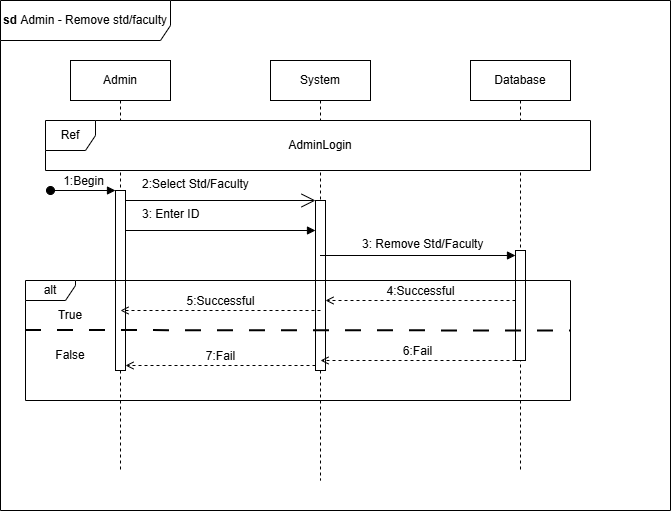

The diagram above was exported from draw.io. Its source (the exported page's mxGraphModel, read from the mxfile embedded in the PNG):
<mxGraphModel dx="861" dy="537" grid="1" gridSize="10" guides="1" tooltips="1" connect="1" arrows="1" fold="1" page="1" pageScale="1" pageWidth="850" pageHeight="1100" math="0" shadow="0">
  <root>
    <mxCell id="0" />
    <mxCell id="1" parent="0" />
    <mxCell id="0ejoMVCWVF6vs4ZvIF4m-1" parent="1" style="shape=umlFrame;whiteSpace=wrap;html=1;pointerEvents=0;width=170;height=40;" value="&lt;b&gt;sd&amp;nbsp;&lt;/b&gt;Admin - Remove std/faculty" vertex="1">
      <mxGeometry height="510" width="670" x="30" y="40" as="geometry" />
    </mxCell>
    <mxCell id="0ejoMVCWVF6vs4ZvIF4m-3" parent="1" style="shape=umlLifeline;perimeter=lifelinePerimeter;whiteSpace=wrap;html=1;container=1;dropTarget=0;collapsible=0;recursiveResize=0;outlineConnect=0;portConstraint=eastwest;newEdgeStyle={&quot;curved&quot;:0,&quot;rounded&quot;:0};" value="Admin" vertex="1">
      <mxGeometry height="410" width="100" x="100" y="100" as="geometry" />
    </mxCell>
    <mxCell id="0ejoMVCWVF6vs4ZvIF4m-13" parent="0ejoMVCWVF6vs4ZvIF4m-3" style="html=1;points=[[0,0,0,0,5],[0,1,0,0,-5],[1,0,0,0,5],[1,1,0,0,-5]];perimeter=orthogonalPerimeter;outlineConnect=0;targetShapes=umlLifeline;portConstraint=eastwest;newEdgeStyle={&quot;curved&quot;:0,&quot;rounded&quot;:0};pointerEvents=0;strokeColor=default;align=center;verticalAlign=middle;fontFamily=Helvetica;fontSize=12;fontColor=default;fillColor=default;" value="" vertex="1">
      <mxGeometry height="180" width="10" x="45" y="130" as="geometry" />
    </mxCell>
    <mxCell id="0ejoMVCWVF6vs4ZvIF4m-4" parent="1" style="shape=umlLifeline;perimeter=lifelinePerimeter;whiteSpace=wrap;html=1;container=1;dropTarget=0;collapsible=0;recursiveResize=0;outlineConnect=0;portConstraint=eastwest;newEdgeStyle={&quot;curved&quot;:0,&quot;rounded&quot;:0};" value="System" vertex="1">
      <mxGeometry height="420" width="100" x="300" y="100" as="geometry" />
    </mxCell>
    <mxCell id="0ejoMVCWVF6vs4ZvIF4m-16" parent="0ejoMVCWVF6vs4ZvIF4m-4" style="html=1;points=[[0,0,0,0,5],[0,1,0,0,-5],[1,0,0,0,5],[1,1,0,0,-5]];perimeter=orthogonalPerimeter;outlineConnect=0;targetShapes=umlLifeline;portConstraint=eastwest;newEdgeStyle={&quot;curved&quot;:0,&quot;rounded&quot;:0};pointerEvents=0;strokeColor=default;align=center;verticalAlign=middle;fontFamily=Helvetica;fontSize=12;fontColor=default;fillColor=default;" value="" vertex="1">
      <mxGeometry height="170" width="10" x="45" y="140" as="geometry" />
    </mxCell>
    <mxCell id="0ejoMVCWVF6vs4ZvIF4m-5" parent="1" style="shape=umlLifeline;perimeter=lifelinePerimeter;whiteSpace=wrap;html=1;container=1;dropTarget=0;collapsible=0;recursiveResize=0;outlineConnect=0;portConstraint=eastwest;newEdgeStyle={&quot;curved&quot;:0,&quot;rounded&quot;:0};" value="Database" vertex="1">
      <mxGeometry height="410" width="100" x="500" y="100" as="geometry" />
    </mxCell>
    <mxCell id="SsWhnZl7A_zJs3AVwaxW-3" parent="0ejoMVCWVF6vs4ZvIF4m-5" style="html=1;points=[[0,0,0,0,5],[0,1,0,0,-5],[1,0,0,0,5],[1,1,0,0,-5]];perimeter=orthogonalPerimeter;outlineConnect=0;targetShapes=umlLifeline;portConstraint=eastwest;newEdgeStyle={&quot;curved&quot;:0,&quot;rounded&quot;:0};" value="" vertex="1">
      <mxGeometry height="110" width="10" x="45" y="190" as="geometry" />
    </mxCell>
    <mxCell id="0ejoMVCWVF6vs4ZvIF4m-10" parent="1" style="shape=umlFrame;whiteSpace=wrap;html=1;pointerEvents=0;recursiveResize=0;container=1;collapsible=0;width=50;fillColor=default;strokeColor=default;swimlaneFillColor=default;gradientColor=none;" value="Ref" vertex="1">
      <mxGeometry height="50" width="545" x="75" y="160" as="geometry" />
    </mxCell>
    <mxCell id="0ejoMVCWVF6vs4ZvIF4m-8" parent="0ejoMVCWVF6vs4ZvIF4m-10" style="text;html=1;whiteSpace=wrap;strokeColor=none;fillColor=none;align=center;verticalAlign=middle;rounded=0;" value="AdminLogin" vertex="1">
      <mxGeometry height="30" width="150" x="200" y="10" as="geometry" />
    </mxCell>
    <mxCell id="0ejoMVCWVF6vs4ZvIF4m-18" edge="1" parent="1" style="html=1;verticalAlign=bottom;startArrow=oval;startFill=1;endArrow=block;startSize=8;curved=0;rounded=0;fontFamily=Helvetica;fontSize=12;fontColor=default;" target="0ejoMVCWVF6vs4ZvIF4m-13" value="1:Begin">
      <mxGeometry relative="1" width="60" as="geometry">
        <mxPoint x="80" y="230" as="sourcePoint" />
        <mxPoint x="140" y="230" as="targetPoint" />
      </mxGeometry>
    </mxCell>
    <mxCell id="0ejoMVCWVF6vs4ZvIF4m-21" edge="1" parent="1" source="0ejoMVCWVF6vs4ZvIF4m-13" style="endArrow=open;endFill=1;endSize=12;html=1;rounded=0;fontFamily=Helvetica;fontSize=12;fontColor=default;" value="">
      <mxGeometry relative="1" width="160" as="geometry">
        <mxPoint x="157" y="238" as="sourcePoint" />
        <mxPoint x="345" y="240" as="targetPoint" />
      </mxGeometry>
    </mxCell>
    <mxCell id="0ejoMVCWVF6vs4ZvIF4m-22" parent="1" style="text;whiteSpace=wrap;html=1;fontFamily=Helvetica;fontSize=12;fontColor=default;" value="&lt;span style=&quot;color: rgb(0, 0, 0); font-family: Helvetica; font-size: 12px; font-style: normal; font-variant-ligatures: normal; font-variant-caps: normal; font-weight: 400; letter-spacing: normal; orphans: 2; text-align: left; text-indent: 0px; text-transform: none; widows: 2; word-spacing: 0px; -webkit-text-stroke-width: 0px; white-space: nowrap; background-color: rgb(255, 255, 255); text-decoration-thickness: initial; text-decoration-style: initial; text-decoration-color: initial; display: inline !important; float: none;&quot;&gt;2:Select Std/Faculty&amp;nbsp;&lt;/span&gt;" vertex="1">
      <mxGeometry height="20" width="100" x="170" y="210" as="geometry" />
    </mxCell>
    <mxCell id="0ejoMVCWVF6vs4ZvIF4m-34" edge="1" parent="1" style="html=1;verticalAlign=bottom;labelBackgroundColor=none;endArrow=block;endFill=1;rounded=0;fontFamily=Helvetica;fontSize=12;fontColor=default;" value="">
      <mxGeometry relative="1" width="160" as="geometry">
        <mxPoint x="155" y="270" as="sourcePoint" />
        <mxPoint x="345" y="270" as="targetPoint" />
      </mxGeometry>
    </mxCell>
    <mxCell id="0ejoMVCWVF6vs4ZvIF4m-43" parent="1" style="shape=umlFrame;whiteSpace=wrap;html=1;pointerEvents=0;width=50;height=20;" value="alt" vertex="1">
      <mxGeometry height="120" width="545" x="55" y="320" as="geometry" />
    </mxCell>
    <mxCell id="0ejoMVCWVF6vs4ZvIF4m-44" edge="1" parent="1" style="endArrow=none;startArrow=none;endFill=0;startFill=0;endSize=8;html=1;verticalAlign=bottom;labelBackgroundColor=none;strokeWidth=2;rounded=0;fontFamily=Helvetica;fontSize=12;fontColor=default;dashed=1;dashPattern=8 8;" value="">
      <mxGeometry relative="1" width="160" as="geometry">
        <mxPoint x="55" y="370" as="sourcePoint" />
        <mxPoint x="600" y="370.5" as="targetPoint" />
      </mxGeometry>
    </mxCell>
    <mxCell id="0ejoMVCWVF6vs4ZvIF4m-45" edge="1" parent="1" style="html=1;verticalAlign=bottom;labelBackgroundColor=none;endArrow=open;endFill=0;dashed=1;rounded=0;fontFamily=Helvetica;fontSize=12;fontColor=default;" value="4:Successful">
      <mxGeometry relative="1" width="160" as="geometry">
        <mxPoint x="545" y="340" as="sourcePoint" />
        <mxPoint x="355" y="340" as="targetPoint" />
      </mxGeometry>
    </mxCell>
    <mxCell id="0ejoMVCWVF6vs4ZvIF4m-46" edge="1" parent="1" style="html=1;verticalAlign=bottom;labelBackgroundColor=none;endArrow=open;endFill=0;dashed=1;rounded=0;fontFamily=Helvetica;fontSize=12;fontColor=default;" value="5:Successful">
      <mxGeometry relative="1" width="160" as="geometry">
        <mxPoint as="offset" />
        <mxPoint x="350" y="350" as="sourcePoint" />
        <mxPoint x="150" y="350" as="targetPoint" />
      </mxGeometry>
    </mxCell>
    <mxCell id="0ejoMVCWVF6vs4ZvIF4m-47" parent="1" style="text;html=1;whiteSpace=wrap;strokeColor=none;fillColor=none;align=center;verticalAlign=middle;rounded=0;fontFamily=Helvetica;fontSize=12;fontColor=default;" value="True" vertex="1">
      <mxGeometry height="30" width="60" x="70" y="340" as="geometry" />
    </mxCell>
    <mxCell id="0ejoMVCWVF6vs4ZvIF4m-48" edge="1" parent="1" style="html=1;verticalAlign=bottom;labelBackgroundColor=none;endArrow=open;endFill=0;dashed=1;rounded=0;fontFamily=Helvetica;fontSize=12;fontColor=default;" value="6:Fail">
      <mxGeometry relative="1" width="160" as="geometry">
        <mxPoint x="545" y="400" as="sourcePoint" />
        <mxPoint x="350" y="400" as="targetPoint" />
      </mxGeometry>
    </mxCell>
    <mxCell id="0ejoMVCWVF6vs4ZvIF4m-51" edge="1" parent="1" style="html=1;verticalAlign=bottom;labelBackgroundColor=none;endArrow=open;endFill=0;dashed=1;rounded=0;fontFamily=Helvetica;fontSize=12;fontColor=default;" value="7:Fail">
      <mxGeometry relative="1" width="160" as="geometry">
        <mxPoint as="offset" />
        <mxPoint x="345" y="405" as="sourcePoint" />
        <mxPoint x="155" y="405" as="targetPoint" />
      </mxGeometry>
    </mxCell>
    <mxCell id="0ejoMVCWVF6vs4ZvIF4m-52" parent="1" style="text;html=1;whiteSpace=wrap;strokeColor=none;fillColor=none;align=center;verticalAlign=middle;rounded=0;fontFamily=Helvetica;fontSize=12;fontColor=default;" value="False" vertex="1">
      <mxGeometry height="30" width="60" x="70" y="380" as="geometry" />
    </mxCell>
    <mxCell id="SsWhnZl7A_zJs3AVwaxW-2" parent="1" style="text;whiteSpace=wrap;html=1;fontFamily=Helvetica;fontSize=12;fontColor=default;" value="&lt;span style=&quot;color: rgb(0, 0, 0); font-family: Helvetica; font-size: 12px; font-style: normal; font-variant-ligatures: normal; font-variant-caps: normal; font-weight: 400; letter-spacing: normal; orphans: 2; text-align: left; text-indent: 0px; text-transform: none; widows: 2; word-spacing: 0px; -webkit-text-stroke-width: 0px; white-space: nowrap; background-color: rgb(255, 255, 255); text-decoration-thickness: initial; text-decoration-style: initial; text-decoration-color: initial; display: inline !important; float: none;&quot;&gt;3: Enter ID&amp;nbsp;&lt;/span&gt;" vertex="1">
      <mxGeometry height="10" width="100" x="170" y="240" as="geometry" />
    </mxCell>
    <mxCell id="SsWhnZl7A_zJs3AVwaxW-4" edge="1" parent="1" source="0ejoMVCWVF6vs4ZvIF4m-4" style="html=1;verticalAlign=bottom;labelBackgroundColor=none;endArrow=block;endFill=1;rounded=0;fontFamily=Helvetica;fontSize=12;fontColor=default;entryX=0;entryY=0;entryDx=0;entryDy=5;entryPerimeter=0;" target="SsWhnZl7A_zJs3AVwaxW-3" value="">
      <mxGeometry relative="1" width="160" as="geometry">
        <mxPoint x="360" y="295" as="sourcePoint" />
        <mxPoint x="540" y="294.5" as="targetPoint" />
      </mxGeometry>
    </mxCell>
    <mxCell id="SsWhnZl7A_zJs3AVwaxW-5" parent="1" style="text;whiteSpace=wrap;html=1;fontFamily=Helvetica;fontSize=12;fontColor=default;" value="&lt;span style=&quot;color: rgb(0, 0, 0); font-family: Helvetica; font-size: 12px; font-style: normal; font-variant-ligatures: normal; font-variant-caps: normal; font-weight: 400; letter-spacing: normal; orphans: 2; text-align: left; text-indent: 0px; text-transform: none; widows: 2; word-spacing: 0px; -webkit-text-stroke-width: 0px; white-space: nowrap; background-color: rgb(255, 255, 255); text-decoration-thickness: initial; text-decoration-style: initial; text-decoration-color: initial; display: inline !important; float: none;&quot;&gt;3: Remove Std/Faculty&amp;nbsp;&lt;/span&gt;" vertex="1">
      <mxGeometry height="20" width="100" x="390" y="270" as="geometry" />
    </mxCell>
  </root>
</mxGraphModel>